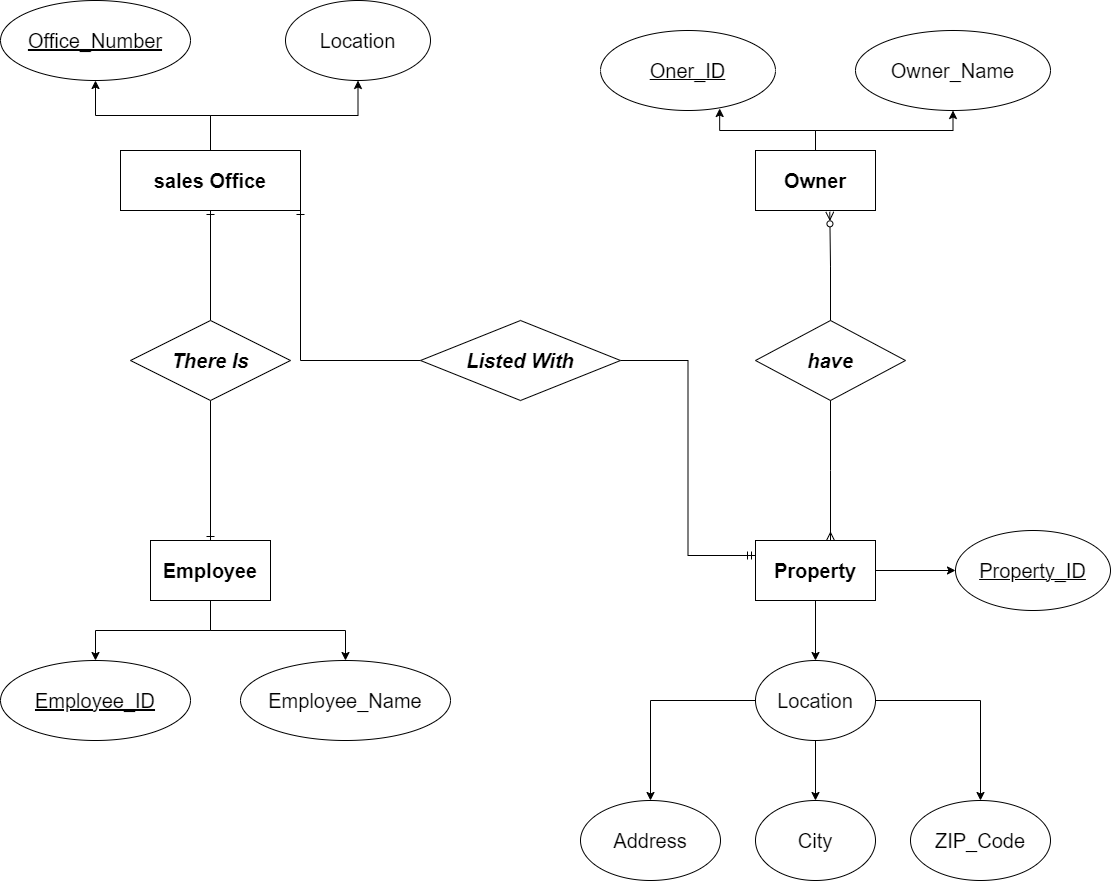

The diagram above was exported from draw.io. Its source (the exported page's mxGraphModel, read from the mxfile embedded in the PNG):
<mxGraphModel dx="2173" dy="1922" grid="1" gridSize="10" guides="1" tooltips="1" connect="1" arrows="1" fold="1" page="1" pageScale="1" pageWidth="850" pageHeight="1100" math="0" shadow="0" extFonts="Permanent Marker^https://fonts.googleapis.com/css?family=Permanent+Marker">
  <root>
    <mxCell id="0" />
    <mxCell id="1" parent="0" />
    <mxCell id="K4LPmQKde6KJbr5iVENp-29" style="edgeStyle=orthogonalEdgeStyle;rounded=0;orthogonalLoop=1;jettySize=auto;html=1;entryX=0.5;entryY=0;entryDx=0;entryDy=0;" edge="1" parent="1" source="K4LPmQKde6KJbr5iVENp-1" target="K4LPmQKde6KJbr5iVENp-8">
      <mxGeometry relative="1" as="geometry" />
    </mxCell>
    <mxCell id="K4LPmQKde6KJbr5iVENp-30" style="edgeStyle=orthogonalEdgeStyle;rounded=0;orthogonalLoop=1;jettySize=auto;html=1;" edge="1" parent="1" source="K4LPmQKde6KJbr5iVENp-1" target="K4LPmQKde6KJbr5iVENp-7">
      <mxGeometry relative="1" as="geometry" />
    </mxCell>
    <mxCell id="K4LPmQKde6KJbr5iVENp-1" value="&lt;b data-sider-select-id=&quot;6df3e9fb-0655-430c-af59-ee26877aef8d&quot;&gt;&lt;font data-sider-select-id=&quot;a5c9006b-1e53-48d8-9805-2e202fe0e831&quot; style=&quot;font-size: 20px;&quot;&gt;Property&lt;/font&gt;&lt;/b&gt;" style="rounded=0;whiteSpace=wrap;html=1;" vertex="1" parent="1">
      <mxGeometry x="645" y="500" width="120" height="60" as="geometry" />
    </mxCell>
    <mxCell id="K4LPmQKde6KJbr5iVENp-25" style="edgeStyle=orthogonalEdgeStyle;rounded=0;orthogonalLoop=1;jettySize=auto;html=1;" edge="1" parent="1" source="K4LPmQKde6KJbr5iVENp-3" target="K4LPmQKde6KJbr5iVENp-13">
      <mxGeometry relative="1" as="geometry" />
    </mxCell>
    <mxCell id="K4LPmQKde6KJbr5iVENp-26" style="edgeStyle=orthogonalEdgeStyle;rounded=0;orthogonalLoop=1;jettySize=auto;html=1;" edge="1" parent="1" source="K4LPmQKde6KJbr5iVENp-3" target="K4LPmQKde6KJbr5iVENp-14">
      <mxGeometry relative="1" as="geometry" />
    </mxCell>
    <mxCell id="K4LPmQKde6KJbr5iVENp-3" value="&lt;b data-sider-select-id=&quot;a715ab08-a414-4b2d-99f3-16ffd2a8359f&quot;&gt;&lt;font data-sider-select-id=&quot;7f1ac0e3-35b3-409c-8f09-2540c6679955&quot; style=&quot;font-size: 20px;&quot;&gt;sales Office&lt;/font&gt;&lt;/b&gt;" style="rounded=0;whiteSpace=wrap;html=1;" vertex="1" parent="1">
      <mxGeometry x="10" y="110" width="180" height="60" as="geometry" />
    </mxCell>
    <mxCell id="K4LPmQKde6KJbr5iVENp-23" style="edgeStyle=orthogonalEdgeStyle;rounded=0;orthogonalLoop=1;jettySize=auto;html=1;" edge="1" parent="1" source="K4LPmQKde6KJbr5iVENp-4" target="K4LPmQKde6KJbr5iVENp-11">
      <mxGeometry relative="1" as="geometry" />
    </mxCell>
    <mxCell id="K4LPmQKde6KJbr5iVENp-4" value="&lt;span style=&quot;font-size: 20px;&quot;&gt;&lt;b&gt;Owner&lt;/b&gt;&lt;/span&gt;" style="rounded=0;whiteSpace=wrap;html=1;" vertex="1" parent="1">
      <mxGeometry x="645" y="110" width="120" height="60" as="geometry" />
    </mxCell>
    <mxCell id="K4LPmQKde6KJbr5iVENp-27" style="edgeStyle=orthogonalEdgeStyle;rounded=0;orthogonalLoop=1;jettySize=auto;html=1;entryX=0.5;entryY=0;entryDx=0;entryDy=0;" edge="1" parent="1" source="K4LPmQKde6KJbr5iVENp-6" target="K4LPmQKde6KJbr5iVENp-9">
      <mxGeometry relative="1" as="geometry" />
    </mxCell>
    <mxCell id="K4LPmQKde6KJbr5iVENp-28" style="edgeStyle=orthogonalEdgeStyle;rounded=0;orthogonalLoop=1;jettySize=auto;html=1;" edge="1" parent="1" source="K4LPmQKde6KJbr5iVENp-6" target="K4LPmQKde6KJbr5iVENp-10">
      <mxGeometry relative="1" as="geometry" />
    </mxCell>
    <mxCell id="K4LPmQKde6KJbr5iVENp-6" value="&lt;b data-sider-select-id=&quot;800c6daf-accc-49dc-919c-e429571fc195&quot;&gt;&lt;span data-sider-select-id=&quot;3e860da4-b0db-4c94-8ea9-69c105b01d09&quot;&gt;&lt;font data-sider-select-id=&quot;82c51a97-2639-486d-afca-3914b8706abd&quot; style=&quot;font-size: 20px;&quot;&gt;Employee&lt;/font&gt;&lt;/span&gt;&lt;/b&gt;" style="rounded=0;whiteSpace=wrap;html=1;" vertex="1" parent="1">
      <mxGeometry x="40" y="500" width="120" height="60" as="geometry" />
    </mxCell>
    <mxCell id="K4LPmQKde6KJbr5iVENp-7" value="&lt;u data-sider-select-id=&quot;d0d45ece-7707-43e7-866f-68dd805dbb13&quot;&gt;&lt;font data-sider-select-id=&quot;aec516df-d3ae-43c9-8830-0bfe5f32117d&quot; style=&quot;font-size: 20px;&quot;&gt;Property_ID&lt;/font&gt;&lt;/u&gt;" style="ellipse;whiteSpace=wrap;html=1;" vertex="1" parent="1">
      <mxGeometry x="845" y="490" width="155" height="80" as="geometry" />
    </mxCell>
    <mxCell id="K4LPmQKde6KJbr5iVENp-31" style="edgeStyle=orthogonalEdgeStyle;rounded=0;orthogonalLoop=1;jettySize=auto;html=1;entryX=0.5;entryY=1;entryDx=0;entryDy=0;" edge="1" parent="1" source="K4LPmQKde6KJbr5iVENp-8" target="K4LPmQKde6KJbr5iVENp-17">
      <mxGeometry relative="1" as="geometry" />
    </mxCell>
    <mxCell id="K4LPmQKde6KJbr5iVENp-33" style="edgeStyle=orthogonalEdgeStyle;rounded=0;orthogonalLoop=1;jettySize=auto;html=1;entryX=0.5;entryY=0;entryDx=0;entryDy=0;" edge="1" parent="1" source="K4LPmQKde6KJbr5iVENp-8" target="K4LPmQKde6KJbr5iVENp-15">
      <mxGeometry relative="1" as="geometry" />
    </mxCell>
    <mxCell id="K4LPmQKde6KJbr5iVENp-43" value="" style="edgeStyle=orthogonalEdgeStyle;rounded=0;orthogonalLoop=1;jettySize=auto;html=1;" edge="1" parent="1" source="K4LPmQKde6KJbr5iVENp-8" target="K4LPmQKde6KJbr5iVENp-16">
      <mxGeometry relative="1" as="geometry" />
    </mxCell>
    <mxCell id="K4LPmQKde6KJbr5iVENp-8" value="&lt;font data-sider-select-id=&quot;fe6aff57-9d38-4dd9-9dba-f8c3355d2272&quot; style=&quot;font-size: 20px;&quot;&gt;Location&lt;/font&gt;" style="ellipse;whiteSpace=wrap;html=1;" vertex="1" parent="1">
      <mxGeometry x="645" y="620" width="120" height="80" as="geometry" />
    </mxCell>
    <mxCell id="K4LPmQKde6KJbr5iVENp-9" value="&lt;font data-sider-select-id=&quot;6fb7073c-88e9-4775-a4b3-f30067ab58ca&quot; style=&quot;font-size: 20px;&quot;&gt;Employee_Name&lt;/font&gt;" style="ellipse;whiteSpace=wrap;html=1;" vertex="1" parent="1">
      <mxGeometry x="130" y="620" width="210" height="80" as="geometry" />
    </mxCell>
    <mxCell id="K4LPmQKde6KJbr5iVENp-10" value="&lt;span data-sider-select-id=&quot;1bd73b71-26e4-4bc0-85f3-3f82929b35c3&quot;&gt;&lt;span style=&quot;&quot; data-sider-select-id=&quot;c6426fb1-f7bd-44cb-9bf6-acf801d95cf8&quot;&gt;&lt;font data-sider-select-id=&quot;a8445c19-7f76-4a0e-854e-be85ac5005f3&quot; style=&quot;font-size: 20px;&quot;&gt;&lt;u data-sider-select-id=&quot;0ac9abaf-034c-4140-8b8f-d562bf21be91&quot;&gt;Employee_ID&lt;/u&gt;&lt;/font&gt;&lt;/span&gt;&lt;/span&gt;" style="ellipse;whiteSpace=wrap;html=1;" vertex="1" parent="1">
      <mxGeometry x="-110" y="620" width="190" height="80" as="geometry" />
    </mxCell>
    <mxCell id="K4LPmQKde6KJbr5iVENp-11" value="&lt;font data-sider-select-id=&quot;c45dc3e9-7d24-4840-9a39-e3940c9a283f&quot; style=&quot;font-size: 20px;&quot;&gt;Owner_Name&lt;/font&gt;" style="ellipse;whiteSpace=wrap;html=1;" vertex="1" parent="1">
      <mxGeometry x="745" y="-10" width="195" height="80" as="geometry" />
    </mxCell>
    <mxCell id="K4LPmQKde6KJbr5iVENp-12" value="&lt;u data-sider-select-id=&quot;8ce8641d-e2e0-452a-b1ec-9fce526b6e89&quot;&gt;&lt;font data-sider-select-id=&quot;d6e8b025-d47b-4081-a5cb-69f4886a060b&quot; style=&quot;font-size: 20px;&quot;&gt;Oner_ID&lt;/font&gt;&lt;/u&gt;" style="ellipse;whiteSpace=wrap;html=1;" vertex="1" parent="1">
      <mxGeometry x="490" y="-10" width="175" height="80" as="geometry" />
    </mxCell>
    <mxCell id="K4LPmQKde6KJbr5iVENp-13" value="&lt;font data-sider-select-id=&quot;8ebd6c11-8ace-41f2-a9b9-232043fe994c&quot; style=&quot;font-size: 20px;&quot;&gt;&lt;span data-sider-select-id=&quot;9b06a660-ed2c-4056-a102-ee701ef1a4a9&quot;&gt;&lt;u data-sider-select-id=&quot;c8d05873-f709-4dcd-b336-cfa434ab13a3&quot;&gt;Office_Number&lt;/u&gt;&lt;/span&gt;&lt;/font&gt;" style="ellipse;whiteSpace=wrap;html=1;" vertex="1" parent="1">
      <mxGeometry x="-110" y="-40" width="190" height="80" as="geometry" />
    </mxCell>
    <mxCell id="K4LPmQKde6KJbr5iVENp-14" value="&lt;font data-sider-select-id=&quot;ccc02a5b-e1bc-4a14-bf2c-1e8ca40625d9&quot; style=&quot;font-size: 20px;&quot;&gt;Location&lt;/font&gt;" style="ellipse;whiteSpace=wrap;html=1;" vertex="1" parent="1">
      <mxGeometry x="175" y="-40" width="145" height="80" as="geometry" />
    </mxCell>
    <mxCell id="K4LPmQKde6KJbr5iVENp-15" value="&lt;font data-sider-select-id=&quot;9b139d90-7ce4-4041-9379-c878baaf7e04&quot; style=&quot;font-size: 20px;&quot;&gt;ZIP_Code&lt;/font&gt;" style="ellipse;whiteSpace=wrap;html=1;" vertex="1" parent="1">
      <mxGeometry x="800" y="760" width="140" height="80" as="geometry" />
    </mxCell>
    <mxCell id="K4LPmQKde6KJbr5iVENp-16" value="&lt;font data-sider-select-id=&quot;78ef0d5d-2e84-4d1d-ae54-da000c4a7c9a&quot; style=&quot;font-size: 20px;&quot;&gt;City&lt;/font&gt;" style="ellipse;whiteSpace=wrap;html=1;direction=west;" vertex="1" parent="1">
      <mxGeometry x="645" y="760" width="120" height="80" as="geometry" />
    </mxCell>
    <mxCell id="K4LPmQKde6KJbr5iVENp-17" value="&lt;font data-sider-select-id=&quot;9fd337ac-9f80-47b9-b426-022c53602ba9&quot; style=&quot;font-size: 20px;&quot;&gt;Address&lt;/font&gt;" style="ellipse;whiteSpace=wrap;html=1;direction=west;" vertex="1" parent="1">
      <mxGeometry x="470" y="760" width="140" height="80" as="geometry" />
    </mxCell>
    <mxCell id="K4LPmQKde6KJbr5iVENp-38" style="edgeStyle=orthogonalEdgeStyle;rounded=0;orthogonalLoop=1;jettySize=auto;html=1;entryX=1;entryY=1;entryDx=0;entryDy=0;endArrow=ERone;endFill=0;" edge="1" parent="1" source="K4LPmQKde6KJbr5iVENp-18" target="K4LPmQKde6KJbr5iVENp-3">
      <mxGeometry relative="1" as="geometry" />
    </mxCell>
    <mxCell id="K4LPmQKde6KJbr5iVENp-39" style="edgeStyle=orthogonalEdgeStyle;rounded=0;orthogonalLoop=1;jettySize=auto;html=1;entryX=0;entryY=0.25;entryDx=0;entryDy=0;endArrow=ERmandOne;endFill=0;" edge="1" parent="1" source="K4LPmQKde6KJbr5iVENp-18" target="K4LPmQKde6KJbr5iVENp-1">
      <mxGeometry relative="1" as="geometry" />
    </mxCell>
    <mxCell id="K4LPmQKde6KJbr5iVENp-18" value="&lt;i data-sider-select-id=&quot;01749c2a-56c2-42d4-b89c-f311d0ce9fd3&quot;&gt;&lt;b data-sider-select-id=&quot;00b6e39a-04cf-4a33-b479-f3c38a4f509b&quot;&gt;&lt;font data-sider-select-id=&quot;970cb6e9-e283-46f3-8f97-347fddcb3d0b&quot; style=&quot;font-size: 20px;&quot;&gt;Listed With&lt;/font&gt;&lt;/b&gt;&lt;/i&gt;" style="rhombus;whiteSpace=wrap;html=1;" vertex="1" parent="1">
      <mxGeometry x="310" y="280" width="200" height="80" as="geometry" />
    </mxCell>
    <mxCell id="K4LPmQKde6KJbr5iVENp-19" value="&lt;b data-sider-select-id=&quot;68fcdcc3-2321-428d-88c6-e402f7d1a41b&quot;&gt;&lt;i data-sider-select-id=&quot;a042e3e7-2381-47d8-9043-874fade171de&quot;&gt;&lt;font data-sider-select-id=&quot;09d36985-7931-44a7-8aea-cac552371e01&quot; style=&quot;font-size: 20px;&quot;&gt;have&lt;/font&gt;&lt;/i&gt;&lt;/b&gt;" style="rhombus;whiteSpace=wrap;html=1;" vertex="1" parent="1">
      <mxGeometry x="645" y="280" width="150" height="80" as="geometry" />
    </mxCell>
    <mxCell id="K4LPmQKde6KJbr5iVENp-36" style="edgeStyle=orthogonalEdgeStyle;rounded=0;orthogonalLoop=1;jettySize=auto;html=1;entryX=0.5;entryY=1;entryDx=0;entryDy=0;endArrow=ERone;endFill=0;" edge="1" parent="1" source="K4LPmQKde6KJbr5iVENp-20" target="K4LPmQKde6KJbr5iVENp-3">
      <mxGeometry relative="1" as="geometry" />
    </mxCell>
    <mxCell id="K4LPmQKde6KJbr5iVENp-37" style="edgeStyle=orthogonalEdgeStyle;rounded=0;orthogonalLoop=1;jettySize=auto;html=1;entryX=0.5;entryY=0;entryDx=0;entryDy=0;endArrow=ERone;endFill=0;" edge="1" parent="1" source="K4LPmQKde6KJbr5iVENp-20" target="K4LPmQKde6KJbr5iVENp-6">
      <mxGeometry relative="1" as="geometry" />
    </mxCell>
    <mxCell id="K4LPmQKde6KJbr5iVENp-20" value="&lt;i data-sider-select-id=&quot;260a0f50-9738-4e97-aafb-f805b11a0e06&quot;&gt;&lt;b data-sider-select-id=&quot;5c5db132-9acc-49e8-ab61-a77c058ab635&quot;&gt;&lt;font data-sider-select-id=&quot;2c9df149-c124-4bbb-9e36-c2b1b32b7b1e&quot; style=&quot;font-size: 20px;&quot;&gt;There Is&lt;/font&gt;&lt;/b&gt;&lt;/i&gt;" style="rhombus;whiteSpace=wrap;html=1;" vertex="1" parent="1">
      <mxGeometry x="20" y="280" width="160" height="80" as="geometry" />
    </mxCell>
    <mxCell id="K4LPmQKde6KJbr5iVENp-22" style="edgeStyle=orthogonalEdgeStyle;rounded=0;orthogonalLoop=1;jettySize=auto;html=1;entryX=0.681;entryY=0.975;entryDx=0;entryDy=0;entryPerimeter=0;" edge="1" parent="1" source="K4LPmQKde6KJbr5iVENp-4" target="K4LPmQKde6KJbr5iVENp-12">
      <mxGeometry relative="1" as="geometry" />
    </mxCell>
    <mxCell id="K4LPmQKde6KJbr5iVENp-40" style="edgeStyle=orthogonalEdgeStyle;rounded=0;orthogonalLoop=1;jettySize=auto;html=1;entryX=0.619;entryY=1.022;entryDx=0;entryDy=0;entryPerimeter=0;endArrow=ERzeroToMany;endFill=0;" edge="1" parent="1" source="K4LPmQKde6KJbr5iVENp-19" target="K4LPmQKde6KJbr5iVENp-4">
      <mxGeometry relative="1" as="geometry" />
    </mxCell>
    <mxCell id="K4LPmQKde6KJbr5iVENp-41" style="edgeStyle=orthogonalEdgeStyle;rounded=0;orthogonalLoop=1;jettySize=auto;html=1;endArrow=ERmany;endFill=0;" edge="1" parent="1" source="K4LPmQKde6KJbr5iVENp-19">
      <mxGeometry relative="1" as="geometry">
        <mxPoint x="720" y="500" as="targetPoint" />
      </mxGeometry>
    </mxCell>
  </root>
</mxGraphModel>